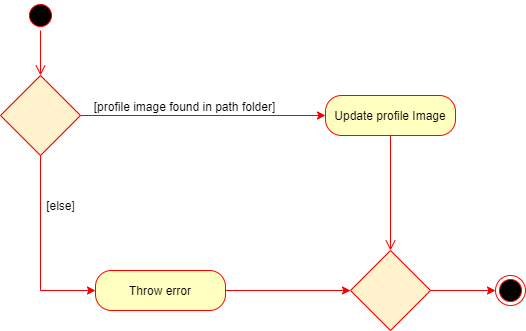

The diagram above was exported from draw.io. Its source (the exported page's mxGraphModel, read from the mxfile embedded in the PNG):
<mxGraphModel dx="1422" dy="713" grid="1" gridSize="10" guides="1" tooltips="1" connect="1" arrows="1" fold="1" page="1" pageScale="1" pageWidth="1100" pageHeight="850" background="#ffffff" math="0" shadow="0">
  <root>
    <mxCell id="0" />
    <mxCell id="1" parent="0" />
    <mxCell id="382b91b5511bd0f7-1" value="" style="ellipse;html=1;shape=startState;fillColor=#000000;strokeColor=#ff0000;rounded=1;shadow=0;comic=0;labelBackgroundColor=none;fontFamily=Verdana;fontSize=12;fontColor=#000000;align=center;direction=south;" parent="1" vertex="1">
      <mxGeometry x="130" y="135" width="30" height="30" as="geometry" />
    </mxCell>
    <mxCell id="2a3bc250acf0617d-9" style="edgeStyle=orthogonalEdgeStyle;html=1;labelBackgroundColor=none;endArrow=open;endSize=8;strokeColor=#ff0000;fontFamily=Verdana;fontSize=12;align=left;" parent="1" source="382b91b5511bd0f7-1" target="1e6x15cLjqMHnR5ZRvr4-3" edge="1">
      <mxGeometry relative="1" as="geometry">
        <mxPoint x="145" y="250" as="targetPoint" />
      </mxGeometry>
    </mxCell>
    <mxCell id="1e6x15cLjqMHnR5ZRvr4-8" style="edgeStyle=orthogonalEdgeStyle;rounded=0;orthogonalLoop=1;jettySize=auto;html=1;exitX=1;exitY=0.5;exitDx=0;exitDy=0;strokeColor=#F00000;" edge="1" parent="1" source="1e6x15cLjqMHnR5ZRvr4-3" target="1e6x15cLjqMHnR5ZRvr4-4">
      <mxGeometry relative="1" as="geometry" />
    </mxCell>
    <mxCell id="1e6x15cLjqMHnR5ZRvr4-9" value="[profile image found in path folder]" style="text;html=1;align=center;verticalAlign=middle;resizable=0;points=[];" vertex="1" connectable="0" parent="1e6x15cLjqMHnR5ZRvr4-8">
      <mxGeometry x="-0.1619" y="10" relative="1" as="geometry">
        <mxPoint as="offset" />
      </mxGeometry>
    </mxCell>
    <mxCell id="1e6x15cLjqMHnR5ZRvr4-11" style="edgeStyle=orthogonalEdgeStyle;rounded=0;orthogonalLoop=1;jettySize=auto;html=1;exitX=0.5;exitY=1;exitDx=0;exitDy=0;entryX=0;entryY=0.5;entryDx=0;entryDy=0;strokeColor=#F00000;" edge="1" parent="1" source="1e6x15cLjqMHnR5ZRvr4-3" target="1e6x15cLjqMHnR5ZRvr4-10">
      <mxGeometry relative="1" as="geometry" />
    </mxCell>
    <mxCell id="1e6x15cLjqMHnR5ZRvr4-3" value="" style="rhombus;whiteSpace=wrap;html=1;strokeColor=#F00000;fillColor=#fff2cc;" vertex="1" parent="1">
      <mxGeometry x="105" y="210" width="80" height="80" as="geometry" />
    </mxCell>
    <mxCell id="1e6x15cLjqMHnR5ZRvr4-4" value="Update profile Image" style="rounded=1;whiteSpace=wrap;html=1;arcSize=40;fontColor=#000000;fillColor=#ffffc0;strokeColor=#ff0000;" vertex="1" parent="1">
      <mxGeometry x="430" y="230" width="130" height="40" as="geometry" />
    </mxCell>
    <mxCell id="1e6x15cLjqMHnR5ZRvr4-5" value="" style="edgeStyle=orthogonalEdgeStyle;html=1;verticalAlign=bottom;endArrow=open;endSize=8;strokeColor=#ff0000;entryX=0.5;entryY=0;entryDx=0;entryDy=0;" edge="1" source="1e6x15cLjqMHnR5ZRvr4-4" parent="1" target="1e6x15cLjqMHnR5ZRvr4-13">
      <mxGeometry relative="1" as="geometry">
        <mxPoint x="495" y="340" as="targetPoint" />
        <Array as="points" />
      </mxGeometry>
    </mxCell>
    <mxCell id="1e6x15cLjqMHnR5ZRvr4-14" style="edgeStyle=orthogonalEdgeStyle;rounded=0;orthogonalLoop=1;jettySize=auto;html=1;entryX=0;entryY=0.5;entryDx=0;entryDy=0;strokeColor=#F00000;" edge="1" parent="1" source="1e6x15cLjqMHnR5ZRvr4-10" target="1e6x15cLjqMHnR5ZRvr4-13">
      <mxGeometry relative="1" as="geometry" />
    </mxCell>
    <mxCell id="1e6x15cLjqMHnR5ZRvr4-10" value="Throw error" style="rounded=1;whiteSpace=wrap;html=1;arcSize=40;fontColor=#000000;fillColor=#ffffc0;strokeColor=#ff0000;" vertex="1" parent="1">
      <mxGeometry x="200" y="405" width="130" height="40" as="geometry" />
    </mxCell>
    <mxCell id="1e6x15cLjqMHnR5ZRvr4-12" value="[else]" style="text;html=1;align=center;verticalAlign=middle;resizable=0;points=[];autosize=1;" vertex="1" parent="1">
      <mxGeometry x="145" y="330" width="40" height="20" as="geometry" />
    </mxCell>
    <mxCell id="1e6x15cLjqMHnR5ZRvr4-16" style="edgeStyle=orthogonalEdgeStyle;rounded=0;orthogonalLoop=1;jettySize=auto;html=1;entryX=0;entryY=0.5;entryDx=0;entryDy=0;strokeColor=#F00000;" edge="1" parent="1" source="1e6x15cLjqMHnR5ZRvr4-13" target="1e6x15cLjqMHnR5ZRvr4-15">
      <mxGeometry relative="1" as="geometry" />
    </mxCell>
    <mxCell id="1e6x15cLjqMHnR5ZRvr4-13" value="" style="rhombus;whiteSpace=wrap;html=1;strokeColor=#F00000;fillColor=#fff2cc;" vertex="1" parent="1">
      <mxGeometry x="455" y="385" width="80" height="80" as="geometry" />
    </mxCell>
    <mxCell id="1e6x15cLjqMHnR5ZRvr4-15" value="" style="ellipse;html=1;shape=endState;fillColor=#000000;strokeColor=#ff0000;" vertex="1" parent="1">
      <mxGeometry x="600" y="410" width="30" height="30" as="geometry" />
    </mxCell>
  </root>
</mxGraphModel>